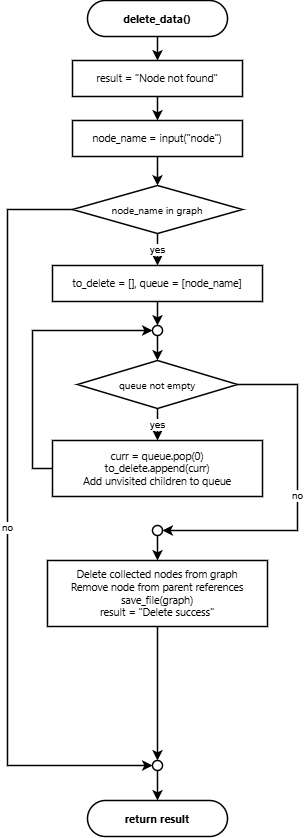

The diagram above was exported from draw.io. Its source (the exported page's mxGraphModel, read from the mxfile embedded in the PNG):
<mxGraphModel dx="1304" dy="876" grid="1" gridSize="10" guides="1" tooltips="1" connect="1" arrows="1" fold="1" page="1" pageScale="1" pageWidth="900" pageHeight="1400" math="0" shadow="0">
  <root>
    <mxCell id="0" />
    <mxCell id="1" parent="0" />
    <mxCell id="dl_start" parent="1" style="rounded=1;whiteSpace=wrap;html=1;arcSize=50;fillColor=#ffffff;strokeColor=#000000;strokeWidth=1.5;fontSize=11;fontFamily=Segoe UI;fontStyle=1;" value="delete_data()" vertex="1">
      <mxGeometry height="36" width="140" x="120" y="60" as="geometry" />
    </mxCell>
    <mxCell id="dl_res" parent="1" style="rounded=0;whiteSpace=wrap;html=1;fillColor=#ffffff;strokeColor=#000000;strokeWidth=1.5;fontSize=10.5;fontFamily=Segoe UI;" value="result = &quot;Node not found&quot;" vertex="1">
      <mxGeometry height="36" width="170" x="105" y="120" as="geometry" />
    </mxCell>
    <mxCell id="dl_inp" parent="1" style="rounded=0;whiteSpace=wrap;html=1;fillColor=#ffffff;strokeColor=#000000;strokeWidth=1.5;fontSize=10.5;fontFamily=Segoe UI;" value="node_name = input(&quot;node&quot;)" vertex="1">
      <mxGeometry height="36" width="170" x="105" y="180" as="geometry" />
    </mxCell>
    <mxCell id="dl_chk" parent="1" style="rhombus;whiteSpace=wrap;html=1;fillColor=#ffffff;strokeColor=#000000;strokeWidth=1.5;fontSize=10;fontFamily=Segoe UI;" value="node_name in graph" vertex="1">
      <mxGeometry height="48" width="170" x="105" y="245" as="geometry" />
    </mxCell>
    <mxCell id="dl_join" parent="1" style="ellipse;whiteSpace=wrap;html=1;aspect=fixed;fillColor=#ffffff;strokeColor=#000000;strokeWidth=1.5;" value="" vertex="1">
      <mxGeometry height="10" width="10" x="185" y="820" as="geometry" />
    </mxCell>
    <mxCell id="dl_init" parent="1" style="rounded=0;whiteSpace=wrap;html=1;fillColor=#ffffff;strokeColor=#000000;strokeWidth=1.5;fontSize=10.5;fontFamily=Segoe UI;" value="to_delete = [], queue = [node_name]" vertex="1">
      <mxGeometry height="36" width="210" x="85" y="325" as="geometry" />
    </mxCell>
    <mxCell id="dl_loop" parent="1" style="ellipse;whiteSpace=wrap;html=1;aspect=fixed;fillColor=#ffffff;strokeColor=#000000;strokeWidth=1.5;" value="" vertex="1">
      <mxGeometry height="10" width="10" x="185" y="385" as="geometry" />
    </mxCell>
    <mxCell id="dl_qchk" parent="1" style="rhombus;whiteSpace=wrap;html=1;fillColor=#ffffff;strokeColor=#000000;strokeWidth=1.5;fontSize=10;fontFamily=Segoe UI;" value="queue not empty" vertex="1">
      <mxGeometry height="48" width="160" x="110" y="420" as="geometry" />
    </mxCell>
    <mxCell id="dl_pop" parent="1" style="rounded=0;whiteSpace=wrap;html=1;fillColor=#ffffff;strokeColor=#000000;strokeWidth=1.5;fontSize=10.5;fontFamily=Segoe UI;" value="curr = queue.pop(0)&#10;to_delete.append(curr)&#10;Add unvisited children to queue" vertex="1">
      <mxGeometry height="56" width="210" x="85" y="500" as="geometry" />
    </mxCell>
    <mxCell id="dl_lend" parent="1" style="ellipse;whiteSpace=wrap;html=1;aspect=fixed;fillColor=#ffffff;strokeColor=#000000;strokeWidth=1.5;" value="" vertex="1">
      <mxGeometry height="10" width="10" x="185" y="585" as="geometry" />
    </mxCell>
    <mxCell id="dl_deln" parent="1" style="rounded=0;whiteSpace=wrap;html=1;fillColor=#ffffff;strokeColor=#000000;strokeWidth=1.5;fontSize=10.5;fontFamily=Segoe UI;" value="Delete collected nodes from graph&#10;Remove node from parent references&#10;save_file(graph)&#10;result = &quot;Delete success&quot;" vertex="1">
      <mxGeometry height="66" width="220" x="80" y="620" as="geometry" />
    </mxCell>
    <mxCell id="dl_end" parent="1" style="rounded=1;whiteSpace=wrap;html=1;arcSize=50;fillColor=#ffffff;strokeColor=#000000;strokeWidth=1.5;fontSize=11;fontFamily=Segoe UI;fontStyle=1;" value="return result" vertex="1">
      <mxGeometry height="36" width="140" x="120" y="860" as="geometry" />
    </mxCell>
    <mxCell id="e_1" edge="1" parent="1" source="dl_start" style="edgeStyle=orthogonalEdgeStyle;rounded=0;orthogonalLoop=1;jettySize=auto;html=1;strokeWidth=1.5;strokeColor=#000000;fontSize=10;fontColor=#000000;" target="dl_res" value="">
      <mxGeometry relative="1" as="geometry" />
    </mxCell>
    <mxCell id="e_2" edge="1" parent="1" source="dl_res" style="edgeStyle=orthogonalEdgeStyle;rounded=0;orthogonalLoop=1;jettySize=auto;html=1;strokeWidth=1.5;strokeColor=#000000;fontSize=10;fontColor=#000000;" target="dl_inp" value="">
      <mxGeometry relative="1" as="geometry" />
    </mxCell>
    <mxCell id="e_3" edge="1" parent="1" source="dl_inp" style="edgeStyle=orthogonalEdgeStyle;rounded=0;orthogonalLoop=1;jettySize=auto;html=1;strokeWidth=1.5;strokeColor=#000000;fontSize=10;fontColor=#000000;" target="dl_chk" value="">
      <mxGeometry relative="1" as="geometry" />
    </mxCell>
    <mxCell id="e_4" edge="1" parent="1" source="dl_chk" style="edgeStyle=orthogonalEdgeStyle;rounded=0;orthogonalLoop=1;jettySize=auto;html=1;strokeWidth=1.5;strokeColor=#000000;fontSize=10;fontColor=#000000;exitX=0;exitY=0.5;exitDx=0;exitDy=0;entryX=0;entryY=0.5;entryDx=0;entryDy=0;" target="dl_join" value="no">
      <mxGeometry relative="1" as="geometry">
        <Array as="points">
          <mxPoint x="40" y="269" />
          <mxPoint x="40" y="825" />
        </Array>
      </mxGeometry>
    </mxCell>
    <mxCell id="e_5" edge="1" parent="1" source="dl_chk" style="edgeStyle=orthogonalEdgeStyle;rounded=0;orthogonalLoop=1;jettySize=auto;html=1;strokeWidth=1.5;strokeColor=#000000;fontSize=10;fontColor=#000000;" target="dl_init" value="yes">
      <mxGeometry relative="1" as="geometry" />
    </mxCell>
    <mxCell id="e_6" edge="1" parent="1" source="dl_init" style="edgeStyle=orthogonalEdgeStyle;rounded=0;orthogonalLoop=1;jettySize=auto;html=1;strokeWidth=1.5;strokeColor=#000000;fontSize=10;fontColor=#000000;" target="dl_loop" value="">
      <mxGeometry relative="1" as="geometry" />
    </mxCell>
    <mxCell id="e_7" edge="1" parent="1" source="dl_loop" style="edgeStyle=orthogonalEdgeStyle;rounded=0;orthogonalLoop=1;jettySize=auto;html=1;strokeWidth=1.5;strokeColor=#000000;fontSize=10;fontColor=#000000;" target="dl_qchk" value="">
      <mxGeometry relative="1" as="geometry" />
    </mxCell>
    <mxCell id="e_8" edge="1" parent="1" source="dl_qchk" style="edgeStyle=orthogonalEdgeStyle;rounded=0;orthogonalLoop=1;jettySize=auto;html=1;strokeWidth=1.5;strokeColor=#000000;fontSize=10;fontColor=#000000;" target="dl_pop" value="yes">
      <mxGeometry relative="1" as="geometry" />
    </mxCell>
    <mxCell id="e_9" edge="1" parent="1" source="dl_pop" style="edgeStyle=orthogonalEdgeStyle;rounded=0;orthogonalLoop=1;jettySize=auto;html=1;strokeWidth=1.5;strokeColor=#000000;fontSize=10;fontColor=#000000;exitX=0;exitY=0.5;exitDx=0;exitDy=0;entryX=0;entryY=0.5;entryDx=0;entryDy=0;" target="dl_loop" value="">
      <mxGeometry relative="1" as="geometry">
        <Array as="points">
          <mxPoint x="65" y="528" />
          <mxPoint x="65" y="390" />
        </Array>
      </mxGeometry>
    </mxCell>
    <mxCell id="e_10" edge="1" parent="1" source="dl_qchk" style="edgeStyle=orthogonalEdgeStyle;rounded=0;orthogonalLoop=1;jettySize=auto;html=1;strokeWidth=1.5;strokeColor=#000000;fontSize=10;fontColor=#000000;exitX=1;exitY=0.5;exitDx=0;exitDy=0;entryX=1;entryY=0.5;entryDx=0;entryDy=0;" target="dl_lend" value="no">
      <mxGeometry relative="1" as="geometry">
        <Array as="points">
          <mxPoint x="330" y="444" />
          <mxPoint x="330" y="590" />
        </Array>
      </mxGeometry>
    </mxCell>
    <mxCell id="e_11" edge="1" parent="1" source="dl_lend" style="edgeStyle=orthogonalEdgeStyle;rounded=0;orthogonalLoop=1;jettySize=auto;html=1;strokeWidth=1.5;strokeColor=#000000;fontSize=10;fontColor=#000000;" target="dl_deln" value="">
      <mxGeometry relative="1" as="geometry" />
    </mxCell>
    <mxCell id="e_12" edge="1" parent="1" source="dl_deln" style="edgeStyle=orthogonalEdgeStyle;rounded=0;orthogonalLoop=1;jettySize=auto;html=1;strokeWidth=1.5;strokeColor=#000000;fontSize=10;fontColor=#000000;" target="dl_join" value="">
      <mxGeometry relative="1" as="geometry" />
    </mxCell>
    <mxCell id="e_13" edge="1" parent="1" source="dl_join" style="edgeStyle=orthogonalEdgeStyle;rounded=0;orthogonalLoop=1;jettySize=auto;html=1;strokeWidth=1.5;strokeColor=#000000;fontSize=10;fontColor=#000000;" target="dl_end" value="">
      <mxGeometry relative="1" as="geometry" />
    </mxCell>
  </root>
</mxGraphModel>